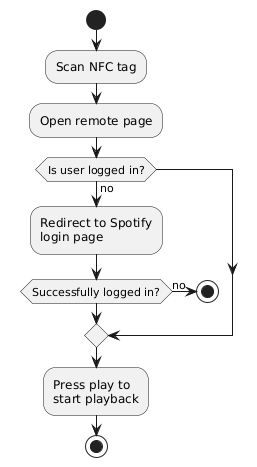

The diagram above was rendered by PlantUML. Its source (embedded in the PNG):
@startuml
start
:Scan NFC tag;
:Open remote page;

if (Is user logged in?) then (no)
    :Redirect to Spotify 
    login page;
    if (Successfully logged in?) then (no)
        stop
    endif
endif

:Press play to
start playback;
stop
@enduml